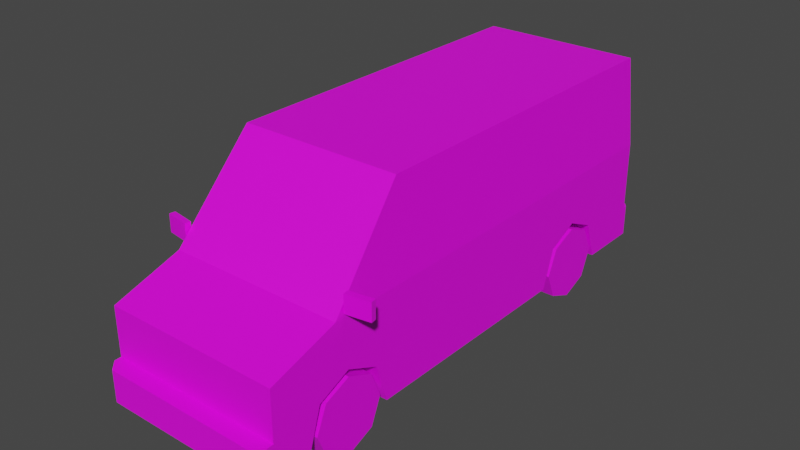 # Source: Veh_Van_03_Yellow.blend  (saved by Blender 2.90.8; exported with 4.5.12 LTS)
import bpy
from mathutils import Matrix  # noqa: F401  (used for matrix-valued properties, if any)

bpy.ops.wm.read_factory_settings(use_empty=True)
scene = bpy.context.scene
scene.name = 'Scene'

# ---- collections
col_collection = bpy.data.collections.new('Collection'); scene.collection.children.link(col_collection)

# ---- images (referenced by path relative to the original .blend; pixels are not part of the script)
import os
ASSET_DIR = os.environ.get("B2B_ASSET_DIR", "")  # directory of the original .blend (textures are referenced by path, not embedded)
HERE = os.path.dirname(os.path.abspath(__file__))  # packed textures are extracted next to this script under _unpacked/

def load_image(name, relpath, width, height, colorspace="sRGB"):
    """Load a texture the original file referenced (path relative to the .blend, or extracted next to this script)."""
    p = next((c for c in (os.path.join(HERE, relpath), os.path.join(ASSET_DIR, relpath)) if relpath and os.path.exists(c)), "")
    if p:
        img = bpy.data.images.load(p, check_existing=True)
        img.name = name
    else:  # same state as the original file: an image datablock whose file is absent (Cycles renders it pink)
        img = bpy.data.images.new(name, width, height)
        img.source = "FILE"
        img.filepath = "//" + (relpath or name)
    img.colorspace_settings.name = colorspace
    return img
img_city_vehicles_pallete_png = load_image('city_vehicles_pallete.png', 'city_vehicles_pallete.png', 1024, 1024, 'sRGB')

# ---- materials (node trees are filled in below, after node groups)
mat_material_001 = bpy.data.materials.new('Material.001')
mat_material_001.use_transparent_shadow = False

# ---- material node trees
mat_material_001.use_nodes = True; mat_material_001.node_tree.nodes.clear()
_N = mat_material_001.node_tree.nodes; _L = mat_material_001.node_tree.links
n0 = _N.new('ShaderNodeBsdfPrincipled'); n0.name = 'Principled BSDF'; n0.location = (10, 300)
n0.distribution = 'GGX'
n0.subsurface_method = 'BURLEY'
n0.inputs[3].default_value = 1.45
n0.inputs[27].default_value = (0.0, 0.0, 0.0, 1.0)
n0.inputs[28].default_value = 1.0
n1 = _N.new('ShaderNodeOutputMaterial'); n1.name = 'Material Output'; n1.location = (300, 300)
n2 = _N.new('ShaderNodeTexImage'); n2.name = 'Image Texture'; n2.location = (-353, 87)
n2.image = img_city_vehicles_pallete_png
n2.interpolation = 'Closest'
_L.new(n0.outputs[0], n1.inputs[0])
_L.new(n2.outputs[0], n0.inputs[0])
n1.is_active_output = True

# ---- world
world_world = bpy.data.worlds.new('World'); scene.world = world_world
world_world.use_nodes = True; world_world.node_tree.nodes.clear()
_N = world_world.node_tree.nodes; _L = world_world.node_tree.links
n0 = _N.new('ShaderNodeOutputWorld'); n0.name = 'World Output'; n0.location = (300, 300)
n1 = _N.new('ShaderNodeBackground'); n1.name = 'Background'; n1.location = (10, 300)
n1.inputs[0].default_value = (0.05088, 0.05088, 0.05088, 1.0)
_L.new(n1.outputs[0], n0.inputs[0])
n0.is_active_output = True
world_world.color = (0.05088, 0.05088, 0.05088)
world_world.use_sun_shadow = False
world_world.sun_shadow_jitter_overblur = 0.0

# ---- meshes
me_plane = bpy.data.meshes.new('Plane')
me_plane.from_pydata([(0.357, 0.3844, 0.4111), (0.357, 0.582, 0.5017), (0.357, 0.7796, 0.4111), (0.357, -1.623, 0.4111), (0.357, -1.42, 0.5017), (0.357, -1.216, 0.4111), (0.5505, -1.93, 0.6685), (0.5505, -1.93, 0.1664), (0.4383, 1.198, 1.34), (0.5505, 1.225, 0.1664), (0.5166, -1.479, 0.8279), (0.5082, -1.012, 1.371), (0.4757, 1.225, 0.8036), (0.1741, 1.225, 0.8068), (0.4924, -1.199, 1.153), (0.5251, -1.164, 1.145), (0.5481, -1.43, 0.8355), (0.5481, -0.8572, 0.8355), (0.5505, -0.7265, 0.1664), (0.5082, -0.7265, 1.371), (0.5251, -0.8572, 1.145), (0.5227, -1.179, 1.177), (0.5505, -1.5, 0.8036), (0.5505, -0.7265, 0.8036), (0.5227, -0.7265, 1.177), (0.5505, -1.93, 0.363), (0.4902, -2.032, 0.363), (0.5505, -1.972, 0.363), (0.5505, -1.972, 0.1664), (0.4902, -2.032, 0.1664), (0.5505, -1.623, 0.4111), (0.5505, -1.699, 0.1664), (0.357, -1.699, 0.1664), (0.5505, -1.216, 0.4111), (0.5505, -1.14, 0.1664), (0.357, -1.14, 0.1664), (0.5505, -1.42, 0.5017), (0.357, -1.42, 0.1664), (0.5505, 0.3844, 0.4111), (0.5505, 0.3022, 0.1664), (0.357, 0.3022, 0.1664), (0.5505, 0.7796, 0.4111), (0.5505, 0.8618, 0.1664), (0.357, 0.8618, 0.1664), (0.5505, 0.582, 0.5017), (0.357, 0.582, 0.1664), (0.1033, -2.032, 0.3256), (0.1033, -2.032, 0.2058), (0.5505, -1.93, 0.5928), (0.5505, -1.93, 0.4498), (0.351, -1.93, 0.5928), (0.351, -1.93, 0.4498), (0.2985, -1.93, 0.4498), (0.2985, -1.93, 0.5928), (0.5133, -1.93, 0.4498), (0.5133, -1.93, 0.5928), (0.03391, -1.93, 0.5185), (0.4757, 1.225, 0.4016), (0.5263, 1.283, 0.1664), (0.5505, 1.251, 0.1664), (0.5505, 1.251, 0.363), (0.5263, 1.283, 0.363), (0.5505, 1.225, 0.8036), (0.5082, 1.197, 1.371), (0.5505, 1.225, 0.363), (0.07575, 1.225, 0.8071), (0.07575, 1.225, 0.776), (0.1741, 1.225, 0.776), (0.1024, 1.283, 0.3256), (0.1024, 1.283, 0.2058), (0.4757, 1.225, 0.7611), (0.5505, 1.225, 0.7611), (0.5505, 1.225, 0.5149), (0.4757, 1.225, 0.5149), (0.5505, 1.225, 0.5571), (0.4757, 1.225, 0.5571), (-0.357, 0.3844, 0.4111), (-0.357, 0.582, 0.5017), (-0.357, 0.7796, 0.4111), (-0.357, -1.623, 0.4111), (-0.357, -1.42, 0.5017), (-0.357, -1.216, 0.4111), (-0.5505, -1.93, 0.6685), (-0.5505, -1.93, 0.1664), (-0.4383, 1.198, 1.34), (-0.5505, 1.225, 0.1664), (-0.5166, -1.479, 0.8279), (-0.5082, -1.012, 1.371), (0.0, -1.93, 0.6685), (0.0, -1.93, 0.1664), (0.0, 1.197, 1.371), (0.0, 1.225, 0.1664), (0.0, -1.5, 0.8036), (0.0, -1.012, 1.371), (-0.4757, 1.225, 0.8036), (-0.1741, 1.225, 0.8068), (-0.4924, -1.199, 1.153), (0.0, -1.179, 1.177), (-0.5251, -1.164, 1.145), (-0.5481, -1.43, 0.8355), (0.0, -1.199, 1.153), (0.0, -1.479, 0.8279), (-0.5481, -0.8572, 0.8355), (-0.5505, -0.7265, 0.1664), (-0.5082, -0.7265, 1.371), (-0.5251, -0.8572, 1.145), (-0.5227, -1.179, 1.177), (-0.5505, -1.5, 0.8036), (-0.5505, -0.7265, 0.8036), (-0.5227, -0.7265, 1.177), (0.0, -1.93, 0.363), (-0.5505, -1.93, 0.363), (0.0, -2.032, 0.363), (0.0, -2.032, 0.1664), (-0.4902, -2.032, 0.363), (-0.5505, -1.972, 0.363), (-0.5505, -1.972, 0.1664), (-0.4902, -2.032, 0.1664), (-0.5505, -1.623, 0.4111), (-0.5505, -1.699, 0.1664), (-0.357, -1.699, 0.1664), (-0.5505, -1.216, 0.4111), (-0.5505, -1.14, 0.1664), (-0.357, -1.14, 0.1664), (-0.5505, -1.42, 0.5017), (-0.357, -1.42, 0.1664), (-0.5505, 0.3844, 0.4111), (-0.5505, 0.3022, 0.1664), (-0.357, 0.3022, 0.1664), (-0.5505, 0.7796, 0.4111), (-0.5505, 0.8618, 0.1664), (-0.357, 0.8618, 0.1664), (-0.5505, 0.582, 0.5017), (-0.357, 0.582, 0.1664), (0.0, -2.032, 0.3256), (0.0, -2.032, 0.2058), (-0.1033, -2.032, 0.3256), (-0.1033, -2.032, 0.2058), (-0.5505, -1.93, 0.5928), (-0.5505, -1.93, 0.4498), (-0.351, -1.93, 0.5928), (-0.351, -1.93, 0.4498), (0.0, -1.93, 0.5928), (0.0, -1.93, 0.4498), (-0.2985, -1.93, 0.4498), (-0.2985, -1.93, 0.5928), (-0.5133, -1.93, 0.4498), (-0.5133, -1.93, 0.5928), (0.0, -1.93, 0.5574), (0.0, -1.93, 0.4796), (-0.03391, -1.93, 0.5185), (-0.4757, 1.225, 0.4016), (0.0, 1.225, 0.363), (0.0, 1.283, 0.1664), (0.0, 1.283, 0.363), (-0.5263, 1.283, 0.1664), (-0.5505, 1.251, 0.1664), (-0.5505, 1.251, 0.363), (-0.5263, 1.283, 0.363), (-0.5505, 1.225, 0.8036), (-0.5082, 1.197, 1.371), (0.0, 1.225, 0.8072), (0.0, 1.198, 1.34), (-0.5505, 1.225, 0.363), (0.0, 1.225, 0.4016), (-0.07575, 1.225, 0.8071), (-0.07575, 1.225, 0.776), (-0.1741, 1.225, 0.776), (0.0, 1.283, 0.2058), (0.0, 1.283, 0.3256), (-0.1024, 1.283, 0.3256), (-0.1024, 1.283, 0.2058), (-0.4757, 1.225, 0.7611), (-0.5505, 1.225, 0.7611), (-0.5505, 1.225, 0.5149), (-0.4757, 1.225, 0.5149), (-0.5505, 1.225, 0.5571), (-0.4757, 1.225, 0.5571), (0.5532, -1.445, 0.8252), (0.5532, -1.445, 0.9345), (0.5475, -1.409, 0.8252), (0.5475, -1.409, 0.9345), (0.704, -1.421, 0.8252), (0.704, -1.421, 0.9345), (0.6983, -1.385, 0.8252), (0.6983, -1.385, 0.9345), (-0.5532, -1.445, 0.8252), (-0.5532, -1.445, 0.9345), (-0.5475, -1.409, 0.8252), (-0.5475, -1.409, 0.9345), (-0.704, -1.421, 0.8252), (-0.704, -1.421, 0.9345), (-0.6983, -1.385, 0.8252), (-0.6983, -1.385, 0.9345)], [], [(0, 1, 44, 38), (1, 2, 41, 44), (2, 43, 42, 41), (3, 4, 36, 30), (4, 5, 33, 36), (5, 35, 34, 33), (8, 12, 13, 65, 161, 162), (89, 7, 28, 29, 113), (11, 19, 63, 90, 93), (10, 14, 100, 101), (6, 22, 92, 88), (62, 63, 19, 24, 23), (161, 65, 66, 67, 13, 12, 70, 75, 73, 57, 164), (97, 21, 11, 93), (14, 10, 22, 21), (10, 101, 92, 22), (100, 14, 21, 97), (17, 20, 15, 16), (23, 18, 39, 38, 44, 41, 42, 9, 64, 72, 74, 71, 62), (21, 24, 19, 11), (16, 15, 21, 22), (17, 16, 22, 23), (20, 17, 23, 24), (15, 20, 24, 21), (110, 25, 49, 54, 51, 50, 55, 48, 6, 88, 142, 53, 52, 143), (25, 110, 112, 26, 27), (29, 26, 112, 134, 46, 47, 135, 113), (26, 29, 28, 27), (7, 25, 27, 28), (37, 3, 32), (37, 4, 3), (37, 5, 4), (32, 3, 30, 31), (35, 5, 37), (45, 0, 40), (45, 1, 0), (45, 2, 1), (40, 0, 38, 39), (43, 2, 45), (135, 47, 46, 134), (48, 55, 54, 49), (143, 52, 53, 142, 148, 56, 149), (54, 55, 50, 51), (149, 56, 148), (37, 32, 31, 7, 89, 91, 9, 42, 43, 45, 40, 39, 18, 34, 35), (36, 33, 34, 18, 23, 22, 6, 48, 49, 25, 7, 31, 30), (64, 9, 59, 60), (152, 64, 60, 61, 154), (154, 61, 58, 153, 168, 69, 68, 169), (58, 61, 60, 59), (9, 91, 153, 58, 59), (12, 8, 63, 62), (13, 67, 66, 65), (8, 162, 90, 63), (57, 73, 72, 64), (164, 57, 64, 152), (169, 68, 69, 168), (71, 70, 12, 62), (72, 73, 75, 74), (74, 75, 70, 71), (76, 126, 132, 77), (77, 132, 129, 78), (78, 129, 130, 131), (79, 118, 124, 80), (80, 124, 121, 81), (81, 121, 122, 123), (84, 162, 161, 165, 95, 94), (89, 113, 117, 116, 83), (87, 93, 90, 160, 104), (86, 101, 100, 96), (82, 88, 92, 107), (159, 108, 109, 104, 160), (161, 164, 151, 175, 177, 172, 94, 95, 167, 166, 165), (97, 93, 87, 106), (96, 106, 107, 86), (86, 107, 92, 101), (100, 97, 106, 96), (102, 99, 98, 105), (108, 159, 173, 176, 174, 163, 85, 130, 129, 132, 126, 127, 103), (106, 87, 104, 109), (99, 107, 106, 98), (102, 108, 107, 99), (105, 109, 108, 102), (98, 106, 109, 105), (110, 143, 144, 145, 142, 88, 82, 138, 147, 140, 141, 146, 139, 111), (111, 115, 114, 112, 110), (117, 113, 135, 137, 136, 134, 112, 114), (114, 115, 116, 117), (83, 116, 115, 111), (125, 120, 79), (125, 79, 80), (125, 80, 81), (120, 119, 118, 79), (123, 125, 81), (133, 128, 76), (133, 76, 77), (133, 77, 78), (128, 127, 126, 76), (131, 133, 78), (135, 134, 136, 137), (138, 139, 146, 147), (143, 149, 150, 148, 142, 145, 144), (146, 141, 140, 147), (149, 148, 150), (125, 123, 122, 103, 127, 128, 133, 131, 130, 85, 91, 89, 83, 119, 120), (124, 118, 119, 83, 111, 139, 138, 82, 107, 108, 103, 122, 121), (163, 157, 156, 85), (152, 154, 158, 157, 163), (154, 169, 170, 171, 168, 153, 155, 158), (155, 156, 157, 158), (85, 156, 155, 153, 91), (94, 159, 160, 84), (95, 165, 166, 167), (84, 160, 90, 162), (151, 163, 174, 175), (164, 152, 163, 151), (169, 168, 171, 170), (173, 159, 94, 172), (174, 176, 177, 175), (176, 173, 172, 177), (178, 179, 181, 180), (180, 181, 185, 184), (184, 185, 183, 182), (182, 183, 179, 178), (180, 184, 182, 178), (185, 181, 179, 183), (186, 188, 189, 187), (188, 192, 193, 189), (192, 190, 191, 193), (190, 186, 187, 191), (188, 186, 190, 192), (193, 191, 187, 189)])
_uv = me_plane.uv_layers.new(name='UVMap')
_uv.uv.foreach_set('vector', [0.2197, 0.05037, 0.2197, 0.05085, 0.2192, 0.05085, 0.2192, 0.05037, 0.2197, 0.05085, 0.2197, 0.05134, 0.2192, 0.05134, 0.2192, 0.05085, 0.2176, 0.05573, 0.2176, 0.05634, 0.2171, 0.05634, 0.2171, 0.05573, 0.2149, 0.05542, 0.2149, 0.05493, 0.2154, 0.05493, 0.2154, 0.05542, 0.2149, 0.05493, 0.2149, 0.05443, 0.2154, 0.05443, 0.2154, 0.05493, 0.2089, 0.05575, 0.2089, 0.05635, 0.2085, 0.05635, 0.2085, 0.05575, 0.4243, 0.9749, 0.4178, 0.9753, 0.4178, 0.9717, 0.4178, 0.9706, 0.4178, 0.9696, 0.4243, 0.9696, 0.2179, 0.03143, 0.2158, 0.03143, 0.2158, 0.03127, 0.216, 0.03104, 0.2179, 0.03104, 0.9949, 0.5757, 0.9949, 0.5769, 0.9949, 0.585, 0.9928, 0.585, 0.9928, 0.5757, 0.1234, 0.03982, 0.1227, 0.03977, 0.1227, 0.03872, 0.1234, 0.03872, 0.9906, 0.5896, 0.9925, 0.5896, 0.9925, 0.5919, 0.9906, 0.5919, 0.9833, 0.5893, 0.9809, 0.5892, 0.9809, 0.5812, 0.9817, 0.5812, 0.9833, 0.5812, 0.4178, 0.9696, 0.4178, 0.9706, 0.4175, 0.9706, 0.4175, 0.9717, 0.4178, 0.9717, 0.4178, 0.9753, 0.4173, 0.9753, 0.4148, 0.9753, 0.4143, 0.9753, 0.4129, 0.9753, 0.4129, 0.9696, 0.9914, 0.5873, 0.9914, 0.5894, 0.9906, 0.5894, 0.9906, 0.5873, 0.9915, 0.5893, 0.9928, 0.5894, 0.9929, 0.5896, 0.9914, 0.5894, 0.9928, 0.5894, 0.9928, 0.5873, 0.9929, 0.5873, 0.9929, 0.5896, 0.9915, 0.5873, 0.9915, 0.5893, 0.9914, 0.5894, 0.9914, 0.5873, 0.1184, 0.03534, 0.1178, 0.03534, 0.1178, 0.03469, 0.1184, 0.03412, 0.9833, 0.5812, 0.986, 0.5812, 0.986, 0.5855, 0.9849, 0.5858, 0.9845, 0.5867, 0.9849, 0.5875, 0.986, 0.5878, 0.986, 0.5893, 0.9851, 0.5893, 0.9845, 0.5893, 0.9843, 0.5893, 0.9834, 0.5893, 0.9833, 0.5893, 0.9817, 0.5793, 0.9817, 0.5812, 0.9809, 0.5812, 0.9809, 0.58, 0.9831, 0.5783, 0.9818, 0.5794, 0.9817, 0.5793, 0.9833, 0.578, 0.9831, 0.5807, 0.9831, 0.5783, 0.9833, 0.578, 0.9833, 0.5812, 0.9818, 0.5807, 0.9831, 0.5807, 0.9833, 0.5812, 0.9817, 0.5812, 0.9818, 0.5794, 0.9818, 0.5807, 0.9817, 0.5812, 0.9817, 0.5793, 0.9929, 0.5873, 0.9929, 0.585, 0.9933, 0.585, 0.9933, 0.5851, 0.9933, 0.5858, 0.9939, 0.5858, 0.9939, 0.5851, 0.9939, 0.585, 0.9942, 0.585, 0.9942, 0.5873, 0.9939, 0.5873, 0.9939, 0.586, 0.9933, 0.586, 0.9933, 0.5873, 0.8225, 0.1256, 0.8225, 0.124, 0.8228, 0.124, 0.8228, 0.1255, 0.8226, 0.1256, 0.8183, 0.1253, 0.8177, 0.1253, 0.8177, 0.1238, 0.8178, 0.1238, 0.8178, 0.1241, 0.8182, 0.1241, 0.8182, 0.1238, 0.8183, 0.1238, 0.8171, 0.1121, 0.8177, 0.1121, 0.8177, 0.1123, 0.8171, 0.1123, 0.8177, 0.1124, 0.8171, 0.1124, 0.8171, 0.1123, 0.8177, 0.1123, 0.2127, 0.05375, 0.2121, 0.05325, 0.2127, 0.05307, 0.2127, 0.05375, 0.2119, 0.05375, 0.2121, 0.05325, 0.2127, 0.05375, 0.2121, 0.05424, 0.2119, 0.05375, 0.2104, 0.05635, 0.2104, 0.05575, 0.2108, 0.05575, 0.2108, 0.05635, 0.2127, 0.05443, 0.2121, 0.05424, 0.2127, 0.05375, 0.2144, 0.05375, 0.2138, 0.05327, 0.2144, 0.05307, 0.2144, 0.05375, 0.2136, 0.05375, 0.2138, 0.05327, 0.2144, 0.05375, 0.2138, 0.05423, 0.2136, 0.05375, 0.2089, 0.05635, 0.2089, 0.05575, 0.2094, 0.05575, 0.2094, 0.05635, 0.2144, 0.05443, 0.2138, 0.05423, 0.2144, 0.05375, 0.551, 0.02525, 0.551, 0.02579, 0.5504, 0.02579, 0.5504, 0.02525, 0.8838, 0.5504, 0.8838, 0.5521, 0.8774, 0.5521, 0.8774, 0.5504, 0.1236, 0.03872, 0.1236, 0.03808, 0.1239, 0.03808, 0.1239, 0.03872, 0.1238, 0.03872, 0.1238, 0.03864, 0.1237, 0.03872, 0.9787, 0.4766, 0.9841, 0.4766, 0.9841, 0.4827, 0.9787, 0.4827, 0.8081, 0.1253, 0.8164, 0.1181, 0.8248, 0.1253, 0.2165, 0.03336, 0.2165, 0.0323, 0.2158, 0.0323, 0.2158, 0.03143, 0.2179, 0.03143, 0.2179, 0.04341, 0.2158, 0.04341, 0.2158, 0.04203, 0.2165, 0.04203, 0.2165, 0.04097, 0.2165, 0.03991, 0.2158, 0.03991, 0.2158, 0.036, 0.2158, 0.03443, 0.2165, 0.03443, 0.9845, 0.5783, 0.9849, 0.5792, 0.986, 0.5795, 0.986, 0.5812, 0.9833, 0.5812, 0.9833, 0.578, 0.9838, 0.5762, 0.9842, 0.5762, 0.9848, 0.5762, 0.9851, 0.5762, 0.986, 0.5762, 0.986, 0.5771, 0.9849, 0.5775, 0.8171, 0.1221, 0.8177, 0.1221, 0.8177, 0.1222, 0.8171, 0.1222, 0.8211, 0.124, 0.8211, 0.1257, 0.821, 0.1257, 0.8209, 0.1256, 0.8209, 0.124, 0.8134, 0.1239, 0.8134, 0.1223, 0.814, 0.1223, 0.814, 0.1239, 0.8138, 0.1239, 0.8138, 0.1236, 0.8135, 0.1236, 0.8135, 0.1239, 0.8177, 0.1223, 0.8171, 0.1223, 0.8171, 0.1222, 0.8177, 0.1222, 0.2158, 0.04341, 0.2179, 0.04341, 0.2179, 0.04363, 0.2159, 0.04363, 0.2158, 0.04351, 0.9776, 0.5939, 0.9799, 0.5937, 0.98, 0.594, 0.9776, 0.5942, 0.8168, 0.1332, 0.8139, 0.1332, 0.8139, 0.1243, 0.8168, 0.1243, 0.9799, 0.5937, 0.9799, 0.5919, 0.98, 0.5919, 0.98, 0.594, 0.9759, 0.5939, 0.9764, 0.5939, 0.9764, 0.5942, 0.9758, 0.5942, 0.9773, 0.5659, 0.9773, 0.5802, 0.9761, 0.5825, 0.9761, 0.5659, 0.5429, 0.02544, 0.5429, 0.0249, 0.5436, 0.0249, 0.5436, 0.02544, 0.921, 0.5999, 0.921, 0.597, 0.9228, 0.597, 0.9227, 0.5999, 0.8857, 0.6023, 0.8857, 0.5988, 0.8877, 0.5988, 0.8877, 0.6023, 0.913, 0.5999, 0.913, 0.597, 0.921, 0.597, 0.921, 0.5999, 0.2133, 0.05539, 0.2129, 0.05539, 0.2129, 0.05491, 0.2133, 0.05491, 0.2133, 0.05491, 0.2129, 0.05491, 0.2129, 0.05443, 0.2133, 0.05443, 0.2109, 0.05563, 0.2114, 0.05563, 0.2114, 0.05623, 0.2109, 0.05623, 0.2119, 0.05406, 0.2114, 0.05406, 0.2114, 0.05356, 0.2119, 0.05356, 0.2119, 0.05356, 0.2114, 0.05356, 0.2114, 0.05307, 0.2119, 0.05307, 0.2176, 0.05573, 0.2181, 0.05573, 0.2181, 0.05633, 0.2176, 0.05633, 0.4243, 0.9644, 0.4243, 0.9696, 0.4178, 0.9696, 0.4178, 0.9687, 0.4178, 0.9676, 0.4178, 0.964, 0.2179, 0.03143, 0.2179, 0.03104, 0.2198, 0.03104, 0.22, 0.03127, 0.22, 0.03143, 0.9906, 0.5757, 0.9928, 0.5757, 0.9928, 0.585, 0.9906, 0.585, 0.9906, 0.5769, 0.1234, 0.03761, 0.1234, 0.03872, 0.1227, 0.03872, 0.1227, 0.03767, 0.9906, 0.5942, 0.9906, 0.5919, 0.9925, 0.5919, 0.9925, 0.5942, 0.9782, 0.576, 0.9782, 0.5841, 0.9766, 0.5841, 0.9758, 0.5841, 0.9758, 0.5761, 0.4178, 0.9696, 0.4129, 0.9696, 0.4129, 0.964, 0.4143, 0.964, 0.4148, 0.964, 0.4173, 0.964, 0.4178, 0.964, 0.4178, 0.9676, 0.4175, 0.9676, 0.4175, 0.9687, 0.4178, 0.9687, 0.9914, 0.5873, 0.9906, 0.5873, 0.9906, 0.5851, 0.9914, 0.5851, 0.9915, 0.5852, 0.9914, 0.5851, 0.9929, 0.585, 0.9928, 0.5851, 0.9928, 0.5851, 0.9929, 0.585, 0.9929, 0.5873, 0.9928, 0.5873, 0.9915, 0.5873, 0.9914, 0.5873, 0.9914, 0.5851, 0.9915, 0.5852, 0.1158, 0.0374, 0.1158, 0.03862, 0.1152, 0.03805, 0.1152, 0.0374, 0.9782, 0.5841, 0.9782, 0.576, 0.9784, 0.576, 0.9792, 0.576, 0.9794, 0.576, 0.98, 0.576, 0.9809, 0.576, 0.9809, 0.5775, 0.9798, 0.5778, 0.9794, 0.5787, 0.9798, 0.5795, 0.9809, 0.5798, 0.9809, 0.5841, 0.9766, 0.586, 0.9758, 0.5853, 0.9758, 0.5841, 0.9766, 0.5841, 0.978, 0.5871, 0.9782, 0.5874, 0.9766, 0.586, 0.9767, 0.586, 0.978, 0.5847, 0.9782, 0.5841, 0.9782, 0.5874, 0.978, 0.5871, 0.9767, 0.5847, 0.9766, 0.5841, 0.9782, 0.5841, 0.978, 0.5847, 0.9767, 0.586, 0.9766, 0.586, 0.9766, 0.5841, 0.9767, 0.5847, 0.9929, 0.5873, 0.9933, 0.5873, 0.9933, 0.5885, 0.9939, 0.5885, 0.9939, 0.5873, 0.9942, 0.5873, 0.9942, 0.5896, 0.9939, 0.5896, 0.9939, 0.5894, 0.9939, 0.5887, 0.9933, 0.5887, 0.9933, 0.5894, 0.9933, 0.5896, 0.9929, 0.5896, 0.8225, 0.1223, 0.8226, 0.1223, 0.8228, 0.1225, 0.8228, 0.124, 0.8225, 0.124, 0.8183, 0.1223, 0.8183, 0.1238, 0.8182, 0.1238, 0.8182, 0.1235, 0.8178, 0.1235, 0.8178, 0.1238, 0.8177, 0.1238, 0.8177, 0.1223, 0.8134, 0.1223, 0.8134, 0.1221, 0.814, 0.1221, 0.814, 0.1223, 0.814, 0.122, 0.814, 0.1221, 0.8134, 0.1221, 0.8134, 0.122, 0.2157, 0.05375, 0.2157, 0.05443, 0.2151, 0.05424, 0.2157, 0.05375, 0.2151, 0.05424, 0.2149, 0.05375, 0.2157, 0.05375, 0.2149, 0.05375, 0.2151, 0.05325, 0.2104, 0.05635, 0.2099, 0.05635, 0.2099, 0.05575, 0.2104, 0.05575, 0.2157, 0.05307, 0.2157, 0.05375, 0.2151, 0.05325, 0.2136, 0.05375, 0.2136, 0.05443, 0.213, 0.05423, 0.2136, 0.05375, 0.213, 0.05423, 0.2127, 0.05375, 0.2136, 0.05375, 0.2127, 0.05375, 0.213, 0.05327, 0.2099, 0.05635, 0.2094, 0.05635, 0.2094, 0.05575, 0.2099, 0.05575, 0.2136, 0.05307, 0.2136, 0.05375, 0.213, 0.05327, 0.551, 0.02525, 0.5504, 0.02525, 0.5504, 0.0247, 0.551, 0.0247, 0.8838, 0.5992, 0.8774, 0.5992, 0.8774, 0.5976, 0.8838, 0.5976, 0.1236, 0.03872, 0.1237, 0.03872, 0.1238, 0.03879, 0.1238, 0.03872, 0.1239, 0.03872, 0.1239, 0.03935, 0.1236, 0.03935, 0.9787, 0.515, 0.9787, 0.5089, 0.9841, 0.5089, 0.9841, 0.515, 0.8081, 0.1253, 0.8248, 0.1253, 0.8164, 0.1325, 0.2193, 0.03336, 0.2193, 0.03443, 0.22, 0.03443, 0.22, 0.036, 0.22, 0.03991, 0.2193, 0.03991, 0.2193, 0.04097, 0.2193, 0.04203, 0.22, 0.04203, 0.22, 0.04341, 0.2179, 0.04341, 0.2179, 0.03143, 0.22, 0.03143, 0.22, 0.0323, 0.2193, 0.0323, 0.9794, 0.587, 0.9798, 0.5879, 0.9809, 0.5882, 0.9809, 0.5892, 0.98, 0.5892, 0.9797, 0.5892, 0.9791, 0.5892, 0.9787, 0.5892, 0.9782, 0.5874, 0.9782, 0.5841, 0.9809, 0.5841, 0.9809, 0.5859, 0.9798, 0.5862, 0.8134, 0.1123, 0.8134, 0.1122, 0.814, 0.1122, 0.814, 0.1123, 0.8211, 0.124, 0.8209, 0.124, 0.8209, 0.1224, 0.821, 0.1223, 0.8211, 0.1223, 0.8134, 0.1239, 0.8135, 0.1239, 0.8135, 0.1242, 0.8138, 0.1242, 0.8138, 0.1239, 0.814, 0.1239, 0.814, 0.1255, 0.8134, 0.1255, 0.814, 0.1121, 0.814, 0.1122, 0.8134, 0.1122, 0.8134, 0.1121, 0.22, 0.04341, 0.22, 0.04351, 0.2199, 0.04363, 0.2179, 0.04363, 0.2179, 0.04341, 0.9776, 0.5899, 0.9776, 0.5896, 0.98, 0.5898, 0.9799, 0.5901, 0.8168, 0.1017, 0.8168, 0.1106, 0.8139, 0.1106, 0.8139, 0.1017, 0.9799, 0.5901, 0.98, 0.5898, 0.98, 0.5919, 0.9799, 0.5919, 0.9759, 0.5899, 0.9758, 0.5896, 0.9764, 0.5896, 0.9764, 0.5899, 0.9773, 0.5659, 0.9761, 0.5659, 0.9761, 0.5492, 0.9773, 0.5515, 0.5429, 0.02544, 0.5436, 0.02544, 0.5436, 0.02597, 0.5429, 0.02597, 0.921, 0.5571, 0.9227, 0.5571, 0.9228, 0.56, 0.921, 0.56, 0.8857, 0.5508, 0.8877, 0.5508, 0.8877, 0.5543, 0.8857, 0.5543, 0.913, 0.5571, 0.921, 0.5571, 0.921, 0.56, 0.913, 0.56, 0.1519, 0.03659, 0.1519, 0.03714, 0.1517, 0.03714, 0.1517, 0.03659, 0.9462, 0.4984, 0.9457, 0.4984, 0.9457, 0.4976, 0.9462, 0.4976, 0.1417, 0.0371, 0.1417, 0.03765, 0.1415, 0.03765, 0.1415, 0.0371, 0.1413, 0.03786, 0.1407, 0.03786, 0.1407, 0.0371, 0.1413, 0.03711, 0.1519, 0.03583, 0.1519, 0.03506, 0.152, 0.03506, 0.152, 0.03583, 0.1519, 0.03659, 0.1519, 0.03583, 0.152, 0.03583, 0.152, 0.03659, 0.1413, 0.0371, 0.1415, 0.0371, 0.1415, 0.03765, 0.1413, 0.03765, 0.9462, 0.4968, 0.9462, 0.4976, 0.9457, 0.4976, 0.9457, 0.4969, 0.1519, 0.03659, 0.152, 0.03659, 0.152, 0.03714, 0.1519, 0.03714, 0.1413, 0.03786, 0.1413, 0.03862, 0.1407, 0.03862, 0.1407, 0.03787, 0.1519, 0.03583, 0.1517, 0.03583, 0.1517, 0.03506, 0.1519, 0.03506, 0.1517, 0.03583, 0.1519, 0.03583, 0.1519, 0.03659, 0.1517, 0.03659])
me_plane.materials.append(mat_material_001)
me_plane.use_remesh_fix_poles = True
me_plane.use_remesh_preserve_attributes = False
me_plane.use_mirror_vertex_groups = False
me_plane.update()
me_plane_001 = bpy.data.meshes.new('Plane.001')
me_plane_001.from_pydata([(0.3999, -1.42, 0.23), (0.5505, -1.42, 0.23), (0.3999, -1.191, 0.23), (0.5505, -1.191, 0.23), (0.3999, -1.258, 0.068), (0.5505, -1.258, 0.068), (0.3999, -1.42, 0.0009183), (0.5505, -1.42, 0.0009183), (0.3999, -1.582, 0.068), (0.5505, -1.582, 0.068), (0.3999, -1.649, 0.23), (0.5505, -1.649, 0.23), (0.3999, -1.582, 0.3919), (0.5505, -1.582, 0.3919), (0.3999, -1.42, 0.459), (0.5505, -1.42, 0.459), (0.3999, -1.258, 0.3919), (0.5505, -1.258, 0.3919), (0.5505, -1.314, 0.1241), (0.5505, -1.27, 0.23), (0.5505, -1.42, 0.08024), (0.5505, -1.526, 0.1241), (0.5505, -1.57, 0.23), (0.5505, -1.526, 0.3358), (0.5505, -1.42, 0.3797), (0.5505, -1.314, 0.3358)], [], [(0, 2, 4), (1, 18, 19), (2, 3, 5, 4), (0, 4, 6), (1, 20, 18), (4, 5, 7, 6), (0, 6, 8), (1, 21, 20), (6, 7, 9, 8), (0, 8, 10), (1, 22, 21), (8, 9, 11, 10), (0, 10, 12), (1, 23, 22), (10, 11, 13, 12), (0, 12, 14), (1, 24, 23), (12, 13, 15, 14), (0, 14, 16), (1, 25, 24), (14, 15, 17, 16), (0, 16, 2), (1, 19, 25), (16, 17, 3, 2), (19, 18, 5, 3), (18, 20, 7, 5), (20, 21, 9, 7), (21, 22, 11, 9), (22, 23, 13, 11), (23, 24, 15, 13), (24, 25, 17, 15), (25, 19, 3, 17)])
_uv = me_plane_001.uv_layers.new(name='UVMap')
_uv.uv.foreach_set('vector', [0.1144, 0.03682, 0.1146, 0.03635, 0.1149, 0.03663, 0.2456, 0.02722, 0.2453, 0.02709, 0.2455, 0.02691, 0.1165, 0.03575, 0.1168, 0.03575, 0.1168, 0.03611, 0.1165, 0.03611, 0.1144, 0.03682, 0.1149, 0.03663, 0.1149, 0.03702, 0.2456, 0.02722, 0.2453, 0.02734, 0.2453, 0.02709, 0.1172, 0.03454, 0.1175, 0.03454, 0.1175, 0.0349, 0.1172, 0.0349, 0.1144, 0.03682, 0.1149, 0.03702, 0.1146, 0.03729, 0.2456, 0.02722, 0.2455, 0.02752, 0.2453, 0.02734, 0.1172, 0.0349, 0.1175, 0.0349, 0.1175, 0.03526, 0.1172, 0.03526, 0.1144, 0.03682, 0.1146, 0.03729, 0.1142, 0.03729, 0.2456, 0.02722, 0.2457, 0.02752, 0.2455, 0.02752, 0.1168, 0.03828, 0.1165, 0.03828, 0.1165, 0.03791, 0.1168, 0.03791, 0.1144, 0.03682, 0.1142, 0.03729, 0.114, 0.03702, 0.2456, 0.02722, 0.2459, 0.02734, 0.2457, 0.02752, 0.1168, 0.03791, 0.1165, 0.03791, 0.1165, 0.03756, 0.1168, 0.03756, 0.1144, 0.03682, 0.114, 0.03702, 0.114, 0.03663, 0.2456, 0.02722, 0.2459, 0.02709, 0.2459, 0.02734, 0.1175, 0.03743, 0.1172, 0.03743, 0.1172, 0.03706, 0.1175, 0.03706, 0.1144, 0.03682, 0.114, 0.03663, 0.1142, 0.03635, 0.2456, 0.02722, 0.2457, 0.02691, 0.2459, 0.02709, 0.1175, 0.03706, 0.1172, 0.03706, 0.1172, 0.03671, 0.1175, 0.03671, 0.1144, 0.03682, 0.1142, 0.03635, 0.1146, 0.03635, 0.2456, 0.02722, 0.2455, 0.02691, 0.2457, 0.02691, 0.1165, 0.03539, 0.1168, 0.03539, 0.1168, 0.03575, 0.1165, 0.03575, 0.1122, 0.03776, 0.112, 0.03794, 0.1118, 0.03787, 0.1121, 0.0376, 0.112, 0.03794, 0.112, 0.03819, 0.1118, 0.03826, 0.1118, 0.03787, 0.112, 0.03819, 0.1122, 0.03837, 0.1121, 0.03854, 0.1118, 0.03826, 0.1122, 0.03837, 0.1124, 0.03837, 0.1125, 0.03854, 0.1121, 0.03854, 0.1124, 0.03837, 0.1126, 0.03819, 0.1128, 0.03826, 0.1125, 0.03854, 0.1126, 0.03819, 0.1126, 0.03794, 0.1128, 0.03787, 0.1128, 0.03826, 0.1126, 0.03794, 0.1124, 0.03776, 0.1125, 0.0376, 0.1128, 0.03787, 0.1124, 0.03776, 0.1122, 0.03776, 0.1121, 0.0376, 0.1125, 0.0376])
me_plane_001.materials.append(mat_material_001)
me_plane_001.use_remesh_fix_poles = True
me_plane_001.use_remesh_preserve_attributes = False
me_plane_001.use_mirror_vertex_groups = False
me_plane_001.update()
me_plane_002 = bpy.data.meshes.new('Plane.002')
me_plane_002.from_pydata([(-0.3999, -1.42, 0.23), (-0.5505, -1.42, 0.23), (-0.3999, -1.191, 0.23), (-0.5505, -1.191, 0.23), (-0.3999, -1.258, 0.068), (-0.5505, -1.258, 0.068), (-0.3999, -1.42, 0.0009183), (-0.5505, -1.42, 0.0009183), (-0.3999, -1.582, 0.068), (-0.5505, -1.582, 0.068), (-0.3999, -1.649, 0.23), (-0.5505, -1.649, 0.23), (-0.3999, -1.582, 0.3919), (-0.5505, -1.582, 0.3919), (-0.3999, -1.42, 0.459), (-0.5505, -1.42, 0.459), (-0.3999, -1.258, 0.3919), (-0.5505, -1.258, 0.3919), (-0.5505, -1.314, 0.1241), (-0.5505, -1.27, 0.23), (-0.5505, -1.42, 0.08024), (-0.5505, -1.526, 0.1241), (-0.5505, -1.57, 0.23), (-0.5505, -1.526, 0.3358), (-0.5505, -1.42, 0.3797), (-0.5505, -1.314, 0.3358)], [], [(0, 4, 2), (1, 19, 18), (2, 4, 5, 3), (0, 6, 4), (1, 18, 20), (4, 6, 7, 5), (0, 8, 6), (1, 20, 21), (6, 8, 9, 7), (0, 10, 8), (1, 21, 22), (8, 10, 11, 9), (0, 12, 10), (1, 22, 23), (10, 12, 13, 11), (0, 14, 12), (1, 23, 24), (12, 14, 15, 13), (0, 16, 14), (1, 24, 25), (14, 16, 17, 15), (0, 2, 16), (1, 25, 19), (16, 2, 3, 17), (19, 3, 5, 18), (18, 5, 7, 20), (20, 7, 9, 21), (21, 9, 11, 22), (22, 11, 13, 23), (23, 13, 15, 24), (24, 15, 17, 25), (25, 17, 3, 19)])
_uv = me_plane_002.uv_layers.new(name='UVMap')
_uv.uv.foreach_set('vector', [0.1144, 0.03776, 0.1142, 0.03823, 0.114, 0.03796, 0.2456, 0.02627, 0.2457, 0.02597, 0.2459, 0.02615, 0.1168, 0.03647, 0.1168, 0.03683, 0.1165, 0.03683, 0.1165, 0.03647, 0.1144, 0.03776, 0.1146, 0.03823, 0.1142, 0.03823, 0.2456, 0.02627, 0.2459, 0.02615, 0.2459, 0.0264, 0.1172, 0.03539, 0.1172, 0.03575, 0.1168, 0.03575, 0.1168, 0.03539, 0.1144, 0.03776, 0.1149, 0.03796, 0.1146, 0.03823, 0.2456, 0.02627, 0.2459, 0.0264, 0.2457, 0.02658, 0.1172, 0.03575, 0.1172, 0.03611, 0.1168, 0.03611, 0.1168, 0.03575, 0.1144, 0.03776, 0.1149, 0.03757, 0.1149, 0.03796, 0.2456, 0.02627, 0.2457, 0.02658, 0.2455, 0.02658, 0.1178, 0.03382, 0.1178, 0.03419, 0.1175, 0.03419, 0.1175, 0.03382, 0.1144, 0.03776, 0.1146, 0.03729, 0.1149, 0.03757, 0.2456, 0.02627, 0.2455, 0.02658, 0.2453, 0.0264, 0.1178, 0.03419, 0.1178, 0.03454, 0.1175, 0.03454, 0.1175, 0.03419, 0.1144, 0.03776, 0.1142, 0.03729, 0.1146, 0.03729, 0.2456, 0.02627, 0.2453, 0.0264, 0.2453, 0.02615, 0.1172, 0.03671, 0.1172, 0.03634, 0.1175, 0.03634, 0.1175, 0.03671, 0.1144, 0.03776, 0.114, 0.03757, 0.1142, 0.03729, 0.2456, 0.02627, 0.2453, 0.02615, 0.2455, 0.02597, 0.1172, 0.03634, 0.1172, 0.03599, 0.1175, 0.03599, 0.1175, 0.03634, 0.1144, 0.03776, 0.114, 0.03796, 0.114, 0.03757, 0.2456, 0.02627, 0.2455, 0.02597, 0.2457, 0.02597, 0.1168, 0.03611, 0.1168, 0.03647, 0.1165, 0.03647, 0.1165, 0.03611, 0.1124, 0.03682, 0.1125, 0.03665, 0.1128, 0.03693, 0.1126, 0.037, 0.1126, 0.037, 0.1128, 0.03693, 0.1128, 0.03732, 0.1126, 0.03725, 0.1126, 0.03725, 0.1128, 0.03732, 0.1125, 0.0376, 0.1124, 0.03743, 0.1124, 0.03743, 0.1125, 0.0376, 0.1121, 0.0376, 0.1122, 0.03743, 0.1122, 0.03743, 0.1121, 0.0376, 0.1118, 0.03732, 0.112, 0.03725, 0.112, 0.03725, 0.1118, 0.03732, 0.1118, 0.03693, 0.112, 0.037, 0.112, 0.037, 0.1118, 0.03693, 0.1121, 0.03665, 0.1122, 0.03682, 0.1122, 0.03682, 0.1121, 0.03665, 0.1125, 0.03665, 0.1124, 0.03682])
me_plane_002.materials.append(mat_material_001)
me_plane_002.use_remesh_fix_poles = True
me_plane_002.use_remesh_preserve_attributes = False
me_plane_002.use_mirror_vertex_groups = False
me_plane_002.update()
me_plane_003 = bpy.data.meshes.new('Plane.003')
me_plane_003.from_pydata([(0.3999, 0.5823, 0.23), (0.5505, 0.5823, 0.23), (0.3999, 0.8114, 0.23), (0.5505, 0.8114, 0.23), (0.3999, 0.7443, 0.068), (0.5505, 0.7443, 0.068), (0.3999, 0.5823, 0.0009183), (0.5505, 0.5823, 0.0009183), (0.3999, 0.4204, 0.068), (0.5505, 0.4204, 0.068), (0.3999, 0.3533, 0.23), (0.5505, 0.3533, 0.23), (0.3999, 0.4204, 0.3919), (0.5505, 0.4204, 0.3919), (0.3999, 0.5823, 0.459), (0.5505, 0.5823, 0.459), (0.3999, 0.7443, 0.3919), (0.5505, 0.7443, 0.3919), (0.5505, 0.6882, 0.1241), (0.5505, 0.732, 0.23), (0.5505, 0.5823, 0.08024), (0.5505, 0.4765, 0.1241), (0.5505, 0.4326, 0.23), (0.5505, 0.4765, 0.3358), (0.5505, 0.5823, 0.3797), (0.5505, 0.6882, 0.3358)], [], [(0, 2, 4), (1, 18, 19), (2, 3, 5, 4), (0, 4, 6), (1, 20, 18), (4, 5, 7, 6), (0, 6, 8), (1, 21, 20), (6, 7, 9, 8), (0, 8, 10), (1, 22, 21), (8, 9, 11, 10), (0, 10, 12), (1, 23, 22), (10, 11, 13, 12), (0, 12, 14), (1, 24, 23), (12, 13, 15, 14), (0, 14, 16), (1, 25, 24), (14, 15, 17, 16), (0, 16, 2), (1, 19, 25), (16, 17, 3, 2), (19, 18, 5, 3), (18, 20, 7, 5), (20, 21, 9, 7), (21, 22, 11, 9), (22, 23, 13, 11), (23, 24, 15, 13), (24, 25, 17, 15), (25, 19, 3, 17)])
_uv = me_plane_003.uv_layers.new(name='UVMap')
_uv.uv.foreach_set('vector', [0.1132, 0.03806, 0.1134, 0.03759, 0.1137, 0.03787, 0.2478, 0.02503, 0.2481, 0.02516, 0.2479, 0.02534, 0.1172, 0.03648, 0.1168, 0.03648, 0.1168, 0.03611, 0.1172, 0.03611, 0.1132, 0.03806, 0.1137, 0.03787, 0.1137, 0.03826, 0.2478, 0.02503, 0.2481, 0.0249, 0.2481, 0.02516, 0.1172, 0.03526, 0.1175, 0.03526, 0.1175, 0.03563, 0.1172, 0.03563, 0.1132, 0.03806, 0.1137, 0.03826, 0.1134, 0.03853, 0.2478, 0.02503, 0.2479, 0.02472, 0.2481, 0.0249, 0.1172, 0.03563, 0.1175, 0.03563, 0.1175, 0.03599, 0.1172, 0.03599, 0.1132, 0.03806, 0.1134, 0.03853, 0.113, 0.03853, 0.2478, 0.02503, 0.2476, 0.02472, 0.2479, 0.02472, 0.1114, 0.03753, 0.1117, 0.03753, 0.1117, 0.0379, 0.1114, 0.0379, 0.1132, 0.03806, 0.113, 0.03853, 0.1128, 0.03826, 0.2478, 0.02503, 0.2474, 0.0249, 0.2476, 0.02472, 0.1114, 0.0379, 0.1117, 0.0379, 0.1117, 0.03825, 0.1114, 0.03825, 0.1132, 0.03806, 0.1128, 0.03826, 0.1128, 0.03787, 0.2478, 0.02503, 0.2474, 0.02516, 0.2474, 0.0249, 0.1172, 0.03743, 0.1175, 0.03743, 0.1175, 0.03779, 0.1172, 0.03779, 0.1132, 0.03806, 0.1128, 0.03787, 0.113, 0.03759, 0.2478, 0.02503, 0.2476, 0.02534, 0.2474, 0.02516, 0.1172, 0.03779, 0.1175, 0.03779, 0.1175, 0.03815, 0.1172, 0.03815, 0.1132, 0.03806, 0.113, 0.03759, 0.1134, 0.03759, 0.2478, 0.02503, 0.2479, 0.02534, 0.2476, 0.02534, 0.1172, 0.03684, 0.1168, 0.03684, 0.1168, 0.03648, 0.1172, 0.03648, 0.1146, 0.03619, 0.1148, 0.03601, 0.1149, 0.03607, 0.1146, 0.03635, 0.1148, 0.03601, 0.1148, 0.03575, 0.1149, 0.03568, 0.1149, 0.03607, 0.1148, 0.03575, 0.1146, 0.03557, 0.1146, 0.03541, 0.1149, 0.03568, 0.1146, 0.03557, 0.1143, 0.03557, 0.1142, 0.03541, 0.1146, 0.03541, 0.1143, 0.03557, 0.1141, 0.03575, 0.114, 0.03568, 0.1142, 0.03541, 0.1141, 0.03575, 0.1141, 0.03601, 0.114, 0.03607, 0.114, 0.03568, 0.1141, 0.03601, 0.1143, 0.03619, 0.1142, 0.03635, 0.114, 0.03607, 0.1143, 0.03619, 0.1146, 0.03619, 0.1146, 0.03635, 0.1142, 0.03635])
me_plane_003.materials.append(mat_material_001)
me_plane_003.use_remesh_fix_poles = True
me_plane_003.use_remesh_preserve_attributes = False
me_plane_003.use_mirror_vertex_groups = False
me_plane_003.update()
me_plane_004 = bpy.data.meshes.new('Plane.004')
me_plane_004.from_pydata([(-0.3999, 0.5823, 0.23), (-0.5505, 0.5823, 0.23), (-0.3999, 0.8114, 0.23), (-0.5505, 0.8114, 0.23), (-0.3999, 0.7443, 0.068), (-0.5505, 0.7443, 0.068), (-0.3999, 0.5823, 0.0009183), (-0.5505, 0.5823, 0.0009183), (-0.3999, 0.4204, 0.068), (-0.5505, 0.4204, 0.068), (-0.3999, 0.3533, 0.23), (-0.5505, 0.3533, 0.23), (-0.3999, 0.4204, 0.3919), (-0.5505, 0.4204, 0.3919), (-0.3999, 0.5823, 0.459), (-0.5505, 0.5823, 0.459), (-0.3999, 0.7443, 0.3919), (-0.5505, 0.7443, 0.3919), (-0.5505, 0.6882, 0.1241), (-0.5505, 0.732, 0.23), (-0.5505, 0.5823, 0.08024), (-0.5505, 0.4765, 0.1241), (-0.5505, 0.4326, 0.23), (-0.5505, 0.4765, 0.3358), (-0.5505, 0.5823, 0.3797), (-0.5505, 0.6882, 0.3358)], [], [(0, 4, 2), (1, 19, 18), (2, 4, 5, 3), (0, 6, 4), (1, 18, 20), (4, 6, 7, 5), (0, 8, 6), (1, 20, 21), (6, 8, 9, 7), (0, 10, 8), (1, 21, 22), (8, 10, 11, 9), (0, 12, 10), (1, 22, 23), (10, 12, 13, 11), (0, 14, 12), (1, 23, 24), (12, 14, 15, 13), (0, 16, 14), (1, 24, 25), (14, 16, 17, 15), (0, 2, 16), (1, 25, 19), (16, 2, 3, 17), (19, 3, 5, 18), (18, 5, 7, 20), (20, 7, 9, 21), (21, 9, 11, 22), (22, 11, 13, 23), (23, 13, 15, 24), (24, 15, 17, 25), (25, 17, 3, 19)])
_uv = me_plane_004.uv_layers.new(name='UVMap')
_uv.uv.foreach_set('vector', [0.1108, 0.03712, 0.1113, 0.03732, 0.111, 0.03759, 0.2441, 0.02721, 0.244, 0.02691, 0.2442, 0.02691, 0.1168, 0.03719, 0.1168, 0.03756, 0.1165, 0.03756, 0.1165, 0.03719, 0.1108, 0.03712, 0.1113, 0.03693, 0.1113, 0.03732, 0.2441, 0.02721, 0.2442, 0.02691, 0.2444, 0.02709, 0.1172, 0.03454, 0.1172, 0.03418, 0.1175, 0.03418, 0.1175, 0.03454, 0.1108, 0.03712, 0.111, 0.03665, 0.1113, 0.03693, 0.2441, 0.02721, 0.2444, 0.02709, 0.2444, 0.02734, 0.1172, 0.03418, 0.1172, 0.03382, 0.1175, 0.03382, 0.1175, 0.03418, 0.1108, 0.03712, 0.1106, 0.03665, 0.111, 0.03665, 0.2441, 0.02721, 0.2444, 0.02734, 0.2442, 0.02752, 0.1172, 0.03756, 0.1172, 0.03792, 0.1168, 0.03792, 0.1168, 0.03756, 0.1108, 0.03712, 0.1103, 0.03693, 0.1106, 0.03665, 0.2441, 0.02721, 0.2442, 0.02752, 0.244, 0.02752, 0.1172, 0.03792, 0.1172, 0.03828, 0.1168, 0.03828, 0.1168, 0.03792, 0.1108, 0.03712, 0.1103, 0.03732, 0.1103, 0.03693, 0.2441, 0.02721, 0.244, 0.02752, 0.2438, 0.02734, 0.1172, 0.03684, 0.1172, 0.0372, 0.1168, 0.0372, 0.1168, 0.03684, 0.1108, 0.03712, 0.1106, 0.03759, 0.1103, 0.03732, 0.2441, 0.02721, 0.2438, 0.02734, 0.2438, 0.02709, 0.1172, 0.0372, 0.1172, 0.03756, 0.1168, 0.03756, 0.1168, 0.0372, 0.1108, 0.03712, 0.111, 0.03759, 0.1106, 0.03759, 0.2441, 0.02721, 0.2438, 0.02709, 0.244, 0.02691, 0.1168, 0.03683, 0.1168, 0.03719, 0.1165, 0.03719, 0.1165, 0.03683, 0.1106, 0.03776, 0.1106, 0.03759, 0.111, 0.03759, 0.1109, 0.03776, 0.1109, 0.03776, 0.111, 0.03759, 0.1113, 0.03787, 0.1111, 0.03794, 0.1111, 0.03794, 0.1113, 0.03787, 0.1113, 0.03826, 0.1111, 0.03819, 0.1111, 0.03819, 0.1113, 0.03826, 0.111, 0.03854, 0.1109, 0.03837, 0.1109, 0.03837, 0.111, 0.03854, 0.1106, 0.03854, 0.1106, 0.03837, 0.1106, 0.03837, 0.1106, 0.03854, 0.1103, 0.03826, 0.1105, 0.03819, 0.1105, 0.03819, 0.1103, 0.03826, 0.1103, 0.03787, 0.1105, 0.03794, 0.1105, 0.03794, 0.1103, 0.03787, 0.1106, 0.03759, 0.1106, 0.03776])
me_plane_004.materials.append(mat_material_001)
me_plane_004.use_remesh_fix_poles = True
me_plane_004.use_remesh_preserve_attributes = False
me_plane_004.use_mirror_vertex_groups = False
me_plane_004.update()

# ---- objects
ob_van_03_yellow = bpy.data.objects.new('Van_03_Yellow', me_plane)
ob_wheel_fl = bpy.data.objects.new('Wheel_FL', me_plane_001)
ob_wheel_fr = bpy.data.objects.new('Wheel_FR', me_plane_002)
ob_wheel_rl = bpy.data.objects.new('Wheel_RL', me_plane_003)
ob_wheel_rr = bpy.data.objects.new('Wheel_RR', me_plane_004)

# ---- transforms, parenting, visibility, modifiers, constraints
ob_van_03_yellow.location = (0.0, 0.0, 0.0)
ob_van_03_yellow.lineart.crease_threshold = 0.0
ob_wheel_fl.parent = ob_van_03_yellow
ob_wheel_fl.location = (0.0, 0.0, 0.0)
ob_wheel_fl.lineart.crease_threshold = 0.0
ob_wheel_fr.parent = ob_van_03_yellow
ob_wheel_fr.location = (0.0, 0.0, 0.0)
ob_wheel_fr.lineart.crease_threshold = 0.0
ob_wheel_rl.parent = ob_van_03_yellow
ob_wheel_rl.location = (0.0, 0.0, 0.0)
ob_wheel_rl.lineart.crease_threshold = 0.0
ob_wheel_rr.parent = ob_van_03_yellow
ob_wheel_rr.location = (0.0, 0.0, 0.0)
ob_wheel_rr.lineart.crease_threshold = 0.0

# ---- collection membership
col_collection.objects.link(ob_van_03_yellow)
col_collection.objects.link(ob_wheel_fl)
col_collection.objects.link(ob_wheel_fr)
col_collection.objects.link(ob_wheel_rl)
col_collection.objects.link(ob_wheel_rr)

# ---- scene / render settings (as saved in the file)
scene.frame_start = 1; scene.frame_end = 250; scene.frame_set(1)
scene.render.engine = 'BLENDER_EEVEE_NEXT'
scene.cycles.use_denoising = False
scene.cycles.samples = 128
scene.cycles.sampling_pattern = 'TABULATED_SOBOL'
scene.cycles.use_adaptive_sampling = False
scene.cycles.use_light_tree = False
scene.view_settings.view_transform = 'Filmic'
bpy.context.view_layer.update()

# ---- added for rendering (the .blend has no active camera and no usable light): camera, sun
cam_auto = bpy.data.cameras.new('AutoCamera')
cam_auto.lens = 50.0
cam_auto.sensor_width = 36.0
cam_auto.clip_end = 1000.0
ob_auto_camera = bpy.data.objects.new('AutoCamera', cam_auto)
scene.collection.objects.link(ob_auto_camera)
ob_auto_camera.location = (3.5651, -4.65301, 3.538)
ob_auto_camera.rotation_euler = (1.09748, -7.21219e-08, 0.694738)
scene.camera = ob_auto_camera
light_auto_sun = bpy.data.lights.new('AutoSun', 'SUN')
light_auto_sun.energy = 3.0
light_auto_sun.angle = 0.0523599
ob_auto_sun = bpy.data.objects.new('AutoSun', light_auto_sun)
scene.collection.objects.link(ob_auto_sun)
ob_auto_sun.rotation_euler = (0.872665, 0.174533, 0.523599)
bpy.context.view_layer.update()

